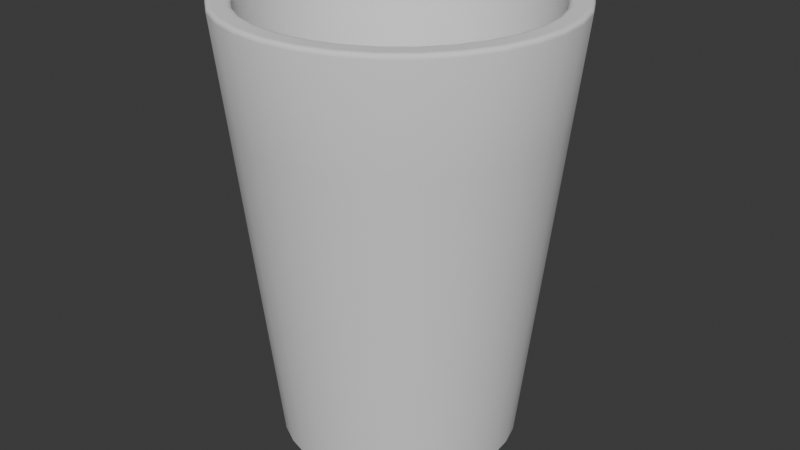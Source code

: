 # Source: szklanka.blend  (saved by Blender 4.1.24; exported with 4.5.12 LTS)
import bpy
from mathutils import Matrix  # noqa: F401  (used for matrix-valued properties, if any)

bpy.ops.wm.read_factory_settings(use_empty=True)
scene = bpy.context.scene
scene.name = 'Scene'

# ---- collections
col_collection = bpy.data.collections.new('Collection'); scene.collection.children.link(col_collection)

# ---- materials (node trees are filled in below, after node groups)
mat_material = bpy.data.materials.new('Material')
mat_material.alpha_threshold = 0.0
mat_material.use_transparent_shadow = False
mat_material.roughness = 0.5
mat_material.line_color = (0.0, 0.0, 0.0, 1.0)

# ---- material node trees
mat_material.use_nodes = True; mat_material.node_tree.nodes.clear()
_N = mat_material.node_tree.nodes; _L = mat_material.node_tree.links
n0 = _N.new('ShaderNodeOutputMaterial'); n0.name = 'Material Output'; n0.location = (300, 300)
n1 = _N.new('ShaderNodeBsdfPrincipled'); n1.name = 'Principled BSDF'; n1.location = (10, 300)
n1.inputs[3].default_value = 1.45
_L.new(n1.outputs[0], n0.inputs[0])
n0.is_active_output = True

# ---- world
world_world = bpy.data.worlds.new('World'); scene.world = world_world
world_world.use_nodes = True; world_world.node_tree.nodes.clear()
_N = world_world.node_tree.nodes; _L = world_world.node_tree.links
n0 = _N.new('ShaderNodeOutputWorld'); n0.name = 'World Output'; n0.location = (300, 300)
n1 = _N.new('ShaderNodeBackground'); n1.name = 'Background'; n1.location = (10, 300)
n1.inputs[0].default_value = (0.05088, 0.05088, 0.05088, 1.0)
_L.new(n1.outputs[0], n0.inputs[0])
n0.is_active_output = True
world_world.color = (0.05088, 0.05088, 0.05088)
world_world.use_sun_shadow = False
world_world.sun_shadow_jitter_overblur = 0.0

# ---- meshes
me_cube = bpy.data.meshes.new('Cube')
me_cube.from_pydata([(1.0, 1.0, 1.0), (1.0, 1.0, -1.0), (1.0, -1.0, 1.0), (1.0, -1.0, -1.0), (-1.0, 1.0, 1.0), (-1.0, 1.0, -1.0), (-1.0, -1.0, 1.0), (-1.0, -1.0, -1.0)], [], [(0, 4, 6, 2), (3, 2, 6, 7), (7, 6, 4, 5), (5, 1, 3, 7), (1, 0, 2, 3), (5, 4, 0, 1)])
_uv = me_cube.uv_layers.new(name='UVMap')
_uv.uv.foreach_set('vector', [0.625, 0.5, 0.875, 0.5, 0.875, 0.75, 0.625, 0.75, 0.375, 0.75, 0.625, 0.75, 0.625, 1.0, 0.375, 1.0, 0.375, 0.0, 0.625, 0.0, 0.625, 0.25, 0.375, 0.25, 0.125, 0.5, 0.375, 0.5, 0.375, 0.75, 0.125, 0.75, 0.375, 0.5, 0.625, 0.5, 0.625, 0.75, 0.375, 0.75, 0.375, 0.25, 0.625, 0.25, 0.625, 0.5, 0.375, 0.5])
me_cube.materials.append(mat_material)
me_cube.use_mirror_vertex_groups = False
me_cube.update()
me_vert = bpy.data.meshes.new('Vert')
me_vert.from_pydata([(0.0, 0.0, 0.0), (0.0, 9.995, 0.0), (0.0, 9.995, 0.0), (6.64e-15, 13.98, 36.48), (6.64e-15, 12.11, 36.48), (-5.232e-16, 8.288, 4.225), (-5.232e-16, 0.0, 4.225), (3.32e-15, 11.99, 18.24), (6.64e-15, 13.04, 36.48), (3.058e-15, 10.2, 20.35), (-5.232e-16, 4.144, 4.225), (4.98e-15, 12.98, 27.36), (6.64e-15, 12.57, 36.48), (1.268e-15, 9.243, 12.29), (-5.232e-16, 2.072, 4.225), (1.66e-15, 10.99, 9.121), (6.64e-15, 13.51, 36.48), (4.849e-15, 11.15, 28.42), (-5.232e-16, 6.216, 4.225)], [(0, 1), (11, 3), (12, 4), (13, 5), (14, 6), (15, 7), (16, 8), (17, 9), (18, 10), (7, 11), (8, 12), (9, 13), (10, 14), (2, 15), (3, 16), (4, 17), (5, 18)], [])
me_vert.update()

# ---- objects
ob_cube = bpy.data.objects.new('Cube', me_cube)
ob_vert = bpy.data.objects.new('Vert', me_vert)

# ---- transforms, parenting, visibility, modifiers, constraints
ob_cube.location = (0.0, 0.0, 0.0)
ob_cube.lock_rotations_4d = False
ob_cube.empty_display_type = 'ARROWS'
ob_cube.lineart.crease_threshold = 0.0
ob_vert.location = (0.0, 0.0, 0.0)
_m = ob_vert.modifiers.new('Screw', 'SCREW')
_m.steps = 32
_m.render_steps = 32
_m = ob_vert.modifiers.new('Bevel', 'BEVEL')
_m.width = 0.35
_m.width_pct = 0.35
_m.segments = 3

# ---- collection membership
col_collection.objects.link(ob_cube)
col_collection.objects.link(ob_vert)

# ---- scene / render settings (as saved in the file)
scene.frame_start = 1; scene.frame_end = 250; scene.frame_set(0)
scene.render.engine = 'BLENDER_EEVEE_NEXT'
scene.cycles.sampling_pattern = 'TABULATED_SOBOL'
scene.eevee.ray_tracing_options.trace_max_roughness = 0.0
bpy.context.view_layer.update()

# ---- added for rendering (the .blend has no active camera and no usable light): camera, sun
cam_auto = bpy.data.cameras.new('AutoCamera')
cam_auto.lens = 50.0
cam_auto.sensor_width = 36.0
cam_auto.clip_end = 1000.0
ob_auto_camera = bpy.data.objects.new('AutoCamera', cam_auto)
scene.collection.objects.link(ob_auto_camera)
ob_auto_camera.location = (50.3316, -60.3979, 58.0075)
ob_auto_camera.rotation_euler = (1.09748, -7.21219e-08, 0.694738)
scene.camera = ob_auto_camera
light_auto_sun = bpy.data.lights.new('AutoSun', 'SUN')
light_auto_sun.energy = 3.0
light_auto_sun.angle = 0.0523599
ob_auto_sun = bpy.data.objects.new('AutoSun', light_auto_sun)
scene.collection.objects.link(ob_auto_sun)
ob_auto_sun.rotation_euler = (0.872665, 0.174533, 0.523599)
bpy.context.view_layer.update()
